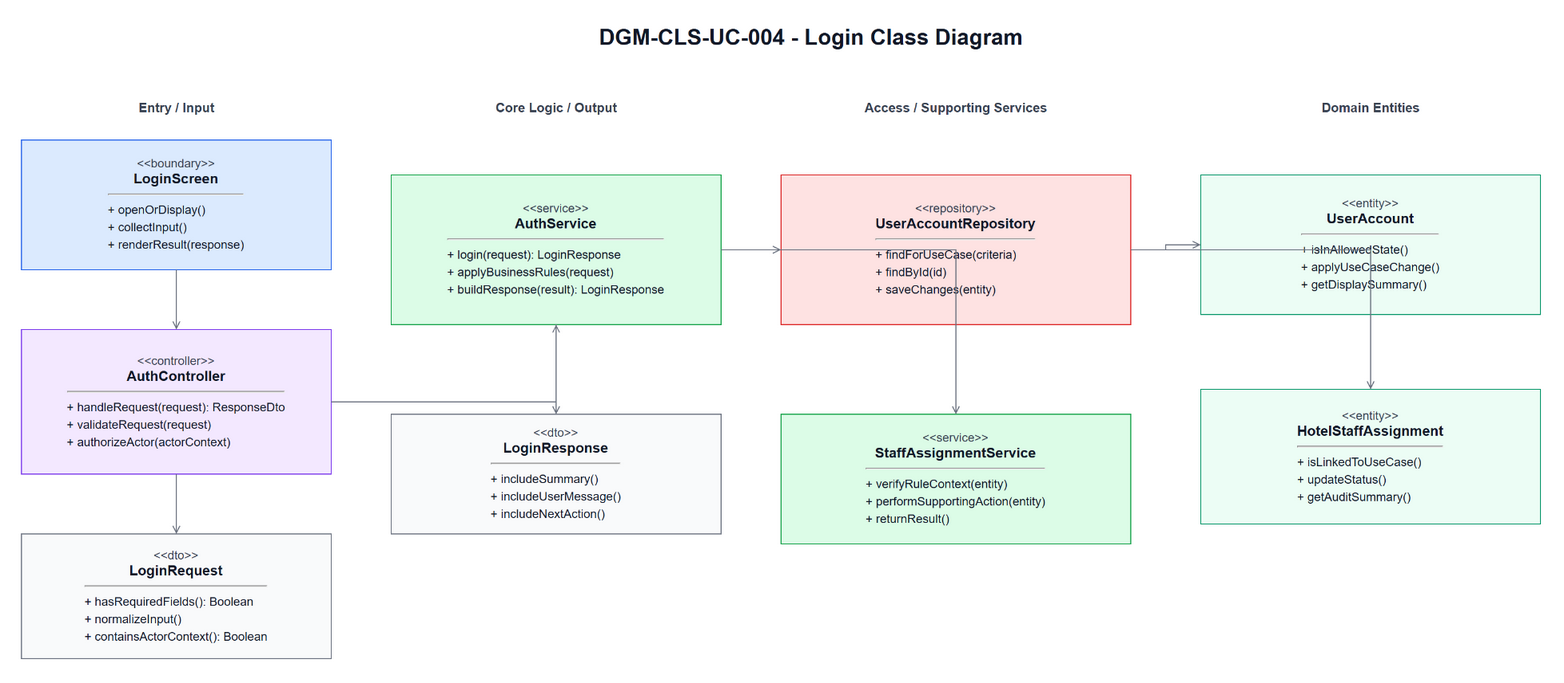

The diagram above was exported from draw.io. Its source (the exported page's mxGraphModel, read from the mxfile embedded in the PNG):
<mxGraphModel dx="1700" dy="980" grid="1" gridSize="10" guides="1" tooltips="1" connect="1" arrows="1" fold="1" page="1" pageScale="1" pageWidth="1700" pageHeight="980" math="0" shadow="0">
  <root>
    <mxCell id="0" />
    <mxCell id="1" parent="0" />
    <mxCell id="title" parent="1" value="DGM-CLS-UC-004 - Login Class Diagram" style="text;html=1;strokeColor=none;fillColor=none;align=center;verticalAlign=middle;fontStyle=1;fontSize=22;fontColor=#111827" vertex="1">
      <mxGeometry x="420" y="25" width="860" height="34" as="geometry" />
    </mxCell>
    <mxCell id="h0" parent="1" value="Entry / Input" style="text;html=1;strokeColor=none;fillColor=none;align=center;verticalAlign=middle;fontStyle=1;fontSize=13;fontColor=#374151" vertex="1">
      <mxGeometry x="60" y="100" width="310" height="26" as="geometry" />
    </mxCell>
    <mxCell id="h1" parent="1" value="Core Logic / Output" style="text;html=1;strokeColor=none;fillColor=none;align=center;verticalAlign=middle;fontStyle=1;fontSize=13;fontColor=#374151" vertex="1">
      <mxGeometry x="430" y="100" width="330" height="26" as="geometry" />
    </mxCell>
    <mxCell id="h2" parent="1" value="Access / Supporting Services" style="text;html=1;strokeColor=none;fillColor=none;align=center;verticalAlign=middle;fontStyle=1;fontSize=13;fontColor=#374151" vertex="1">
      <mxGeometry x="820" y="100" width="350" height="26" as="geometry" />
    </mxCell>
    <mxCell id="h3" parent="1" value="Domain Entities" style="text;html=1;strokeColor=none;fillColor=none;align=center;verticalAlign=middle;fontStyle=1;fontSize=13;fontColor=#374151" vertex="1">
      <mxGeometry x="1240" y="100" width="340" height="26" as="geometry" />
    </mxCell>
    <mxCell id="boundary" parent="1" value="&lt;div style=&quot;font-size:12px;color:#374151;&quot;&gt;&amp;lt;&amp;lt;boundary&amp;gt;&amp;gt;&lt;/div&gt;&lt;div style=&quot;font-size:14px;font-weight:bold;&quot;&gt;LoginScreen&lt;/div&gt;&lt;hr&gt;&lt;div align=&quot;left&quot; style=&quot;font-size:12px;line-height:1.45;&quot;&gt;+ openOrDisplay()&lt;br&gt;+ collectInput()&lt;br&gt;+ renderResult(response)&lt;/div&gt;" style="rounded=0;whiteSpace=wrap;html=1;fillColor=#DBEAFE;strokeColor=#2563EB;fontColor=#111827;spacing=10" vertex="1">
      <mxGeometry x="60" y="145" width="310" height="130" as="geometry" />
    </mxCell>
    <mxCell id="controller" parent="1" value="&lt;div style=&quot;font-size:12px;color:#374151;&quot;&gt;&amp;lt;&amp;lt;controller&amp;gt;&amp;gt;&lt;/div&gt;&lt;div style=&quot;font-size:14px;font-weight:bold;&quot;&gt;AuthController&lt;/div&gt;&lt;hr&gt;&lt;div align=&quot;left&quot; style=&quot;font-size:12px;line-height:1.45;&quot;&gt;+ handleRequest(request): ResponseDto&lt;br&gt;+ validateRequest(request)&lt;br&gt;+ authorizeActor(actorContext)&lt;/div&gt;" style="rounded=0;whiteSpace=wrap;html=1;fillColor=#F3E8FF;strokeColor=#7C3AED;fontColor=#111827;spacing=10" vertex="1">
      <mxGeometry x="60" y="335" width="310" height="145" as="geometry" />
    </mxCell>
    <mxCell id="request" parent="1" value="&lt;div style=&quot;font-size:12px;color:#374151;&quot;&gt;&amp;lt;&amp;lt;dto&amp;gt;&amp;gt;&lt;/div&gt;&lt;div style=&quot;font-size:14px;font-weight:bold;&quot;&gt;LoginRequest&lt;/div&gt;&lt;hr&gt;&lt;div align=&quot;left&quot; style=&quot;font-size:12px;line-height:1.45;&quot;&gt;+ hasRequiredFields(): Boolean&lt;br&gt;+ normalizeInput()&lt;br&gt;+ containsActorContext(): Boolean&lt;/div&gt;" style="rounded=0;whiteSpace=wrap;html=1;fillColor=#F9FAFB;strokeColor=#6B7280;fontColor=#111827;spacing=10" vertex="1">
      <mxGeometry x="60" y="540" width="310" height="125" as="geometry" />
    </mxCell>
    <mxCell id="service" parent="1" value="&lt;div style=&quot;font-size:12px;color:#374151;&quot;&gt;&amp;lt;&amp;lt;service&amp;gt;&amp;gt;&lt;/div&gt;&lt;div style=&quot;font-size:14px;font-weight:bold;&quot;&gt;AuthService&lt;/div&gt;&lt;hr&gt;&lt;div align=&quot;left&quot; style=&quot;font-size:12px;line-height:1.45;&quot;&gt;+ login(request): LoginResponse&lt;br&gt;+ applyBusinessRules(request)&lt;br&gt;+ buildResponse(result): LoginResponse&lt;/div&gt;" style="rounded=0;whiteSpace=wrap;html=1;fillColor=#DCFCE7;strokeColor=#16A34A;fontColor=#111827;spacing=10" vertex="1">
      <mxGeometry x="430" y="180" width="330" height="150" as="geometry" />
    </mxCell>
    <mxCell id="response" parent="1" value="&lt;div style=&quot;font-size:12px;color:#374151;&quot;&gt;&amp;lt;&amp;lt;dto&amp;gt;&amp;gt;&lt;/div&gt;&lt;div style=&quot;font-size:14px;font-weight:bold;&quot;&gt;LoginResponse&lt;/div&gt;&lt;hr&gt;&lt;div align=&quot;left&quot; style=&quot;font-size:12px;line-height:1.45;&quot;&gt;+ includeSummary()&lt;br&gt;+ includeUserMessage()&lt;br&gt;+ includeNextAction()&lt;/div&gt;" style="rounded=0;whiteSpace=wrap;html=1;fillColor=#F9FAFB;strokeColor=#6B7280;fontColor=#111827;spacing=10" vertex="1">
      <mxGeometry x="430" y="420" width="330" height="120" as="geometry" />
    </mxCell>
    <mxCell id="repository" parent="1" value="&lt;div style=&quot;font-size:12px;color:#374151;&quot;&gt;&amp;lt;&amp;lt;repository&amp;gt;&amp;gt;&lt;/div&gt;&lt;div style=&quot;font-size:14px;font-weight:bold;&quot;&gt;UserAccountRepository&lt;/div&gt;&lt;hr&gt;&lt;div align=&quot;left&quot; style=&quot;font-size:12px;line-height:1.45;&quot;&gt;+ findForUseCase(criteria)&lt;br&gt;+ findById(id)&lt;br&gt;+ saveChanges(entity)&lt;/div&gt;" style="rounded=0;whiteSpace=wrap;html=1;fillColor=#FEE2E2;strokeColor=#DC2626;fontColor=#111827;spacing=10" vertex="1">
      <mxGeometry x="820" y="180" width="350" height="150" as="geometry" />
    </mxCell>
    <mxCell id="support" parent="1" value="&lt;div style=&quot;font-size:12px;color:#374151;&quot;&gt;&amp;lt;&amp;lt;service&amp;gt;&amp;gt;&lt;/div&gt;&lt;div style=&quot;font-size:14px;font-weight:bold;&quot;&gt;StaffAssignmentService&lt;/div&gt;&lt;hr&gt;&lt;div align=&quot;left&quot; style=&quot;font-size:12px;line-height:1.45;&quot;&gt;+ verifyRuleContext(entity)&lt;br&gt;+ performSupportingAction(entity)&lt;br&gt;+ returnResult()&lt;/div&gt;" style="rounded=0;whiteSpace=wrap;html=1;fillColor=#DCFCE7;strokeColor=#16A34A;fontColor=#111827;spacing=10" vertex="1">
      <mxGeometry x="820" y="420" width="350" height="130" as="geometry" />
    </mxCell>
    <mxCell id="entity1" parent="1" value="&lt;div style=&quot;font-size:12px;color:#374151;&quot;&gt;&amp;lt;&amp;lt;entity&amp;gt;&amp;gt;&lt;/div&gt;&lt;div style=&quot;font-size:14px;font-weight:bold;&quot;&gt;UserAccount&lt;/div&gt;&lt;hr&gt;&lt;div align=&quot;left&quot; style=&quot;font-size:12px;line-height:1.45;&quot;&gt;+ isInAllowedState()&lt;br&gt;+ applyUseCaseChange()&lt;br&gt;+ getDisplaySummary()&lt;/div&gt;" style="rounded=0;whiteSpace=wrap;html=1;fillColor=#ECFDF5;strokeColor=#059669;fontColor=#111827;spacing=10" vertex="1">
      <mxGeometry x="1240" y="180" width="340" height="140" as="geometry" />
    </mxCell>
    <mxCell id="entity2" parent="1" value="&lt;div style=&quot;font-size:12px;color:#374151;&quot;&gt;&amp;lt;&amp;lt;entity&amp;gt;&amp;gt;&lt;/div&gt;&lt;div style=&quot;font-size:14px;font-weight:bold;&quot;&gt;HotelStaffAssignment&lt;/div&gt;&lt;hr&gt;&lt;div align=&quot;left&quot; style=&quot;font-size:12px;line-height:1.45;&quot;&gt;+ isLinkedToUseCase()&lt;br&gt;+ updateStatus()&lt;br&gt;+ getAuditSummary()&lt;/div&gt;" style="rounded=0;whiteSpace=wrap;html=1;fillColor=#ECFDF5;strokeColor=#059669;fontColor=#111827;spacing=10" vertex="1">
      <mxGeometry x="1240" y="395" width="340" height="135" as="geometry" />
    </mxCell>
    <mxCell id="e1" parent="1" style="edgeStyle=orthogonalEdgeStyle;rounded=0;html=1;endArrow=open;strokeColor=#6B7280;fontSize=11;labelBackgroundColor=#FFFFFF" edge="1" source="boundary" target="controller">
      <mxGeometry relative="1" as="geometry" />
    </mxCell>
    <mxCell id="e2" parent="1" style="edgeStyle=orthogonalEdgeStyle;rounded=0;html=1;endArrow=open;strokeColor=#6B7280;fontSize=11;labelBackgroundColor=#FFFFFF" edge="1" source="controller" target="request">
      <mxGeometry relative="1" as="geometry" />
    </mxCell>
    <mxCell id="e3" parent="1" style="edgeStyle=orthogonalEdgeStyle;rounded=0;html=1;endArrow=open;strokeColor=#6B7280;fontSize=11;labelBackgroundColor=#FFFFFF" edge="1" source="controller" target="service">
      <mxGeometry relative="1" as="geometry" />
    </mxCell>
    <mxCell id="e4" parent="1" style="edgeStyle=orthogonalEdgeStyle;rounded=0;html=1;endArrow=open;strokeColor=#6B7280;fontSize=11;labelBackgroundColor=#FFFFFF" edge="1" source="service" target="response">
      <mxGeometry relative="1" as="geometry" />
    </mxCell>
    <mxCell id="e5" parent="1" style="edgeStyle=orthogonalEdgeStyle;rounded=0;html=1;endArrow=open;strokeColor=#6B7280;fontSize=11;labelBackgroundColor=#FFFFFF" edge="1" source="service" target="repository">
      <mxGeometry relative="1" as="geometry" />
    </mxCell>
    <mxCell id="e6" parent="1" style="edgeStyle=orthogonalEdgeStyle;rounded=0;html=1;endArrow=open;strokeColor=#6B7280;fontSize=11;labelBackgroundColor=#FFFFFF" edge="1" source="service" target="support">
      <mxGeometry relative="1" as="geometry" />
    </mxCell>
    <mxCell id="e7" parent="1" style="edgeStyle=orthogonalEdgeStyle;rounded=0;html=1;endArrow=open;strokeColor=#6B7280;fontSize=11;labelBackgroundColor=#FFFFFF" edge="1" source="repository" target="entity1">
      <mxGeometry relative="1" as="geometry" />
    </mxCell>
    <mxCell id="e8" parent="1" style="edgeStyle=orthogonalEdgeStyle;rounded=0;html=1;endArrow=open;strokeColor=#6B7280;fontSize=11;labelBackgroundColor=#FFFFFF" edge="1" source="repository" target="entity2">
      <mxGeometry relative="1" as="geometry" />
    </mxCell>
  </root>
</mxGraphModel>